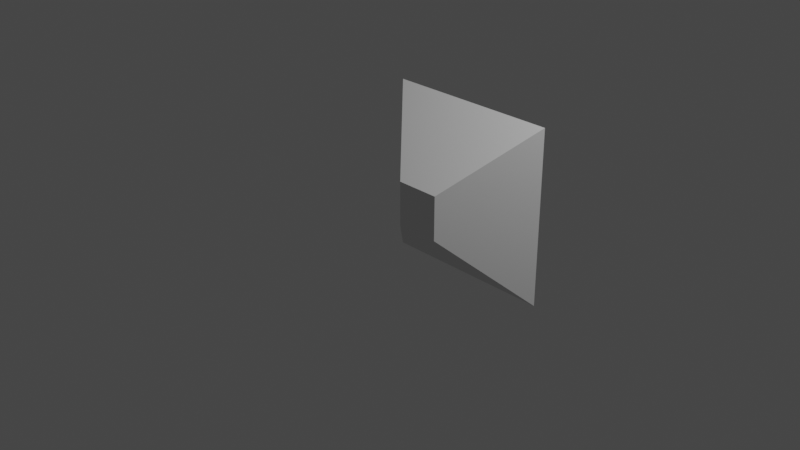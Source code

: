 # Source: viewFrustum.blend  (saved by Blender 3.5.10; exported with 4.5.12 LTS)
import bpy
from mathutils import Matrix  # noqa: F401  (used for matrix-valued properties, if any)

bpy.ops.wm.read_factory_settings(use_empty=True)
scene = bpy.context.scene
scene.name = 'Scene'

# ---- collections
col_collection = bpy.data.collections.new('Collection'); scene.collection.children.link(col_collection)

# ---- world
world_world = bpy.data.worlds.new('World'); scene.world = world_world
world_world.use_nodes = True; world_world.node_tree.nodes.clear()
_N = world_world.node_tree.nodes; _L = world_world.node_tree.links
n0 = _N.new('ShaderNodeOutputWorld'); n0.name = 'World Output'; n0.location = (300, 300)
n1 = _N.new('ShaderNodeBackground'); n1.name = 'Background'; n1.location = (10, 300)
n1.inputs[0].default_value = (0.05088, 0.05088, 0.05088, 1.0)
_L.new(n1.outputs[0], n0.inputs[0])
n0.is_active_output = True
world_world.color = (0.05088, 0.05088, 0.05088)
world_world.use_sun_shadow = False
world_world.sun_shadow_jitter_overblur = 0.0

# ---- cameras
cam_camera = bpy.data.cameras.new('Camera')
cam_camera.clip_end = 100.0
cam_camera.ortho_scale = 7.314

# ---- lights
light_light = bpy.data.lights.new('Light', 'POINT')
light_light.transmission_factor = 0.0
light_light.energy = 1000.0
light_light.shadow_soft_size = 0.1
light_light.shadow_maximum_resolution = 0.006
light_light.use_absolute_resolution = True

# ---- meshes
me_cube_004 = bpy.data.meshes.new('Cube.004')
me_cube_004.from_pydata([(-1.0, 1.0, -1.0), (-1.0, 1.0, 1.0), (1.0, 1.0, -1.0), (1.0, 1.0, 1.0), (-0.2516, 0.2516, -0.2516), (-0.2516, 0.2516, 0.2516), (0.2516, 0.2516, -0.2516), (0.2516, 0.2516, 0.2516)], [], [(4, 5, 1, 0), (0, 1, 3, 2), (3, 1, 5, 7), (0, 2, 6, 4), (2, 3, 7, 6), (5, 4, 6, 7)])
_uv = me_cube_004.uv_layers.new(name='UVMap')
_uv.uv.foreach_set('vector', [0.375, 0.0629, 0.625, 0.0629, 0.625, 0.25, 0.375, 0.25, 0.375, 0.25, 0.625, 0.25, 0.625, 0.5, 0.375, 0.5, 0.625, 0.5, 0.875, 0.5, 0.875, 0.6871, 0.625, 0.6871, 0.125, 0.5, 0.375, 0.5, 0.375, 0.6871, 0.125, 0.6871, 0.375, 0.5, 0.625, 0.5, 0.625, 0.6871, 0.375, 0.6871, 0.625, 0.0629, 0.375, 0.0629, 0.375, 0.6871, 0.625, 0.6871])
me_cube_004.update()

# ---- objects
ob_light = bpy.data.objects.new('Light', light_light)
ob_camera = bpy.data.objects.new('Camera', cam_camera)
ob_cube = bpy.data.objects.new('Cube', me_cube_004)

# ---- transforms, parenting, visibility, modifiers, constraints
ob_light.location = (4.076, 1.005, 5.904)
ob_light.rotation_euler = (0.6503, 0.05522, 1.866)
ob_light.lock_rotations_4d = False
ob_light.empty_display_type = 'ARROWS'
ob_light.color = (0.0, 0.0, 0.0, 0.0)
ob_light.lineart.crease_threshold = 0.0
ob_camera.location = (7.359, -6.926, 4.958)
ob_camera.rotation_euler = (1.109, 0.0, 0.8149)
ob_camera.lock_rotations_4d = False
ob_camera.empty_display_type = 'ARROWS'
ob_camera.color = (0.0, 0.0, 0.0, 0.0)
ob_camera.display_type = 'WIRE'
ob_camera.lineart.crease_threshold = 0.0
ob_cube.location = (0.0, 0.0, 0.0)

# ---- collection membership
col_collection.objects.link(ob_light)
col_collection.objects.link(ob_camera)
col_collection.objects.link(ob_cube)

# ---- scene / render settings (as saved in the file)
scene.camera = ob_camera
scene.frame_start = 1; scene.frame_end = 250; scene.frame_set(1)
scene.render.engine = 'BLENDER_EEVEE_NEXT'
scene.cycles.sampling_pattern = 'TABULATED_SOBOL'
scene.view_settings.view_transform = 'Filmic'
bpy.context.view_layer.update()
